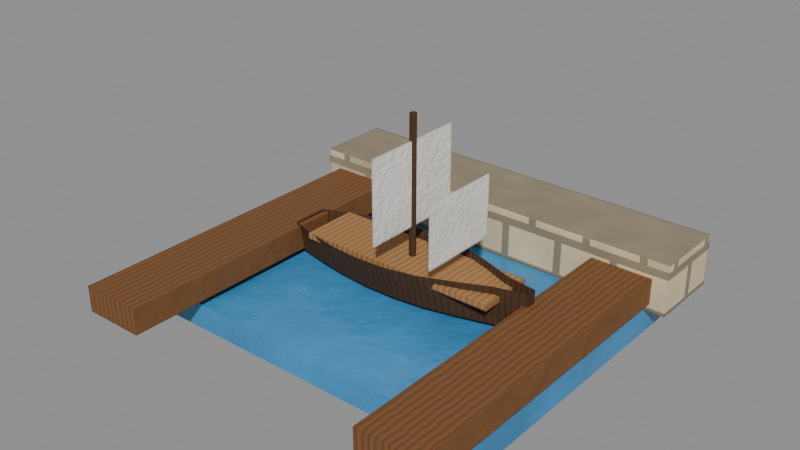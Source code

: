 # Source: building_seaport.blend  (saved by Blender 5.2.44; exported with 4.5.12 LTS)
import bpy
from mathutils import Matrix  # noqa: F401  (used for matrix-valued properties, if any)

bpy.ops.wm.read_factory_settings(use_empty=True)
scene = bpy.context.scene
scene.name = 'building_seaport'

# ---- materials (node trees are filled in below, after node groups)
mat_water0 = bpy.data.materials.new('water0')
mat_stone1 = bpy.data.materials.new('stone1')
mat_wood2 = bpy.data.materials.new('wood2')
mat_woodd3 = bpy.data.materials.new('woodD3')
mat_woodl4 = bpy.data.materials.new('woodL4')
mat_white5_001 = bpy.data.materials.new('white5.001')

# ---- material node trees
mat_water0.use_nodes = True; mat_water0.node_tree.nodes.clear()
_N = mat_water0.node_tree.nodes; _L = mat_water0.node_tree.links
n0 = _N.new('ShaderNodeTexCoord'); n0.name = 'Texture Coordinate'; n0.location = (0, 0)
n1 = _N.new('ShaderNodeOutputMaterial'); n1.name = 'Material Output'; n1.location = (0, 0)
n2 = _N.new('ShaderNodeBsdfPrincipled'); n2.name = 'Principled BSDF'; n2.location = (0, 0)
n2.inputs[2].default_value = 0.12
n2.inputs[10].default_value = 0.005
n2.inputs[13].default_value = 0.3
n3 = _N.new('ShaderNodeTexNoise'); n3.name = 'Noise Texture'; n3.location = (0, 0)
n3.width = 160
n3.inputs[2].default_value = 3.5
n3.inputs[3].default_value = 3.0
n3.inputs[8].default_value = 1.0
n4 = _N.new('ShaderNodeMapRange'); n4.name = 'Map Range'; n4.location = (0, 0)
n4.inputs[1].default_value = 0.3
n4.inputs[2].default_value = 0.7
n5 = _N.new('ShaderNodeMix'); n5.name = 'Mix'; n5.location = (0, 0)
n5.data_type = 'RGBA'
n5.inputs[6].default_value = (0.04076, 0.2287, 0.4631, 1.0)
n5.inputs[7].default_value = (0.05716, 0.3207, 0.6494, 1.0)
n6 = _N.new('ShaderNodeTexNoise'); n6.name = 'Noise Texture.001'; n6.location = (0, 0)
n6.width = 160
n6.inputs[2].default_value = 22.0
n6.inputs[4].default_value = 0.55
n7 = _N.new('ShaderNodeBump'); n7.name = 'Bump'; n7.location = (0, 0)
n7.inputs[0].default_value = 0.35
n7.inputs[1].default_value = 0.01
_L.new(n0.outputs[3], n3.inputs[0])
_L.new(n3.outputs[0], n4.inputs[0])
_L.new(n4.outputs[0], n5.inputs[0])
_L.new(n0.outputs[3], n6.inputs[0])
_L.new(n5.outputs[2], n2.inputs[0])
_L.new(n6.outputs[0], n7.inputs[3])
_L.new(n7.outputs[0], n2.inputs[5])
_L.new(n2.outputs[0], n1.inputs[0])
n1.is_active_output = True
mat_stone1.use_nodes = True; mat_stone1.node_tree.nodes.clear()
_N = mat_stone1.node_tree.nodes; _L = mat_stone1.node_tree.links
n0 = _N.new('ShaderNodeTexCoord'); n0.name = 'Texture Coordinate'; n0.location = (0, 0)
n1 = _N.new('ShaderNodeOutputMaterial'); n1.name = 'Material Output'; n1.location = (0, 0)
n2 = _N.new('ShaderNodeBsdfPrincipled'); n2.name = 'Principled BSDF'; n2.location = (0, 0)
n2.inputs[2].default_value = 0.85
n2.inputs[10].default_value = 0.005
n2.inputs[13].default_value = 0.3
n3 = _N.new('ShaderNodeSeparateXYZ'); n3.name = 'Separate XYZ'; n3.location = (0, 0)
n4 = _N.new('ShaderNodeSeparateXYZ'); n4.name = 'Separate XYZ.001'; n4.location = (0, 0)
n5 = _N.new('ShaderNodeMath'); n5.name = 'Math'; n5.location = (0, 0)
n5.operation = 'ABSOLUTE'
n6 = _N.new('ShaderNodeMath'); n6.name = 'Math.001'; n6.location = (0, 0)
n6.operation = 'MULTIPLY'
n7 = _N.new('ShaderNodeMath'); n7.name = 'Math.002'; n7.location = (0, 0)
n7.operation = 'ABSOLUTE'
n8 = _N.new('ShaderNodeMath'); n8.name = 'Math.003'; n8.location = (0, 0)
n8.operation = 'MULTIPLY'
n9 = _N.new('ShaderNodeMath'); n9.name = 'Math.004'; n9.location = (0, 0)
n10 = _N.new('ShaderNodeCombineXYZ'); n10.name = 'Combine XYZ'; n10.location = (0, 0)
n11 = _N.new('ShaderNodeTexBrick'); n11.name = 'Brick Texture'; n11.location = (0, 0)
n11.width = 180
n11.inputs[1].default_value = (0.7666, 0.6412, 0.4168, 1.0)
n11.inputs[2].default_value = (0.5089, 0.4265, 0.2789, 1.0)
n11.inputs[3].default_value = (0.2918, 0.2454, 0.162, 1.0)
n11.inputs[4].default_value = 4.4
n11.inputs[5].default_value = 0.035
n11.inputs[9].default_value = 0.35
n12 = _N.new('ShaderNodeTexNoise'); n12.name = 'Noise Texture'; n12.location = (0, 0)
n12.width = 160
n12.inputs[2].default_value = 11.0
n12.inputs[3].default_value = 3.0
n12.inputs[4].default_value = 0.55
n13 = _N.new('ShaderNodeMapRange'); n13.name = 'Map Range'; n13.location = (0, 0)
n13.inputs[1].default_value = 0.3
n13.inputs[2].default_value = 0.7
n13.inputs[3].default_value = 0.86
n13.inputs[4].default_value = 1.1
n14 = _N.new('ShaderNodeMix'); n14.name = 'Mix'; n14.location = (0, 0)
n14.data_type = 'RGBA'
n14.blend_type = 'MULTIPLY'
n14.inputs[0].default_value = 1.0
n15 = _N.new('ShaderNodeBump'); n15.name = 'Bump'; n15.location = (0, 0)
n15.inputs[0].default_value = 0.35
n15.inputs[1].default_value = 0.01
n16 = _N.new('ShaderNodeBevel'); n16.name = 'Bevel'; n16.location = (0, 0)
n16.samples = 3
n16.inputs[0].default_value = 0.007
_L.new(n0.outputs[3], n3.inputs[0])
_L.new(n0.outputs[1], n4.inputs[0])
_L.new(n4.outputs[1], n5.inputs[0])
_L.new(n3.outputs[0], n6.inputs[0])
_L.new(n5.outputs[0], n6.inputs[1])
_L.new(n4.outputs[0], n7.inputs[0])
_L.new(n3.outputs[1], n8.inputs[0])
_L.new(n7.outputs[0], n8.inputs[1])
_L.new(n6.outputs[0], n9.inputs[0])
_L.new(n8.outputs[0], n9.inputs[1])
_L.new(n9.outputs[0], n10.inputs[0])
_L.new(n3.outputs[2], n10.inputs[1])
_L.new(n10.outputs[0], n11.inputs[0])
_L.new(n0.outputs[3], n12.inputs[0])
_L.new(n12.outputs[0], n13.inputs[0])
_L.new(n11.outputs[0], n14.inputs[6])
_L.new(n13.outputs[0], n14.inputs[7])
_L.new(n14.outputs[2], n2.inputs[0])
_L.new(n11.outputs[1], n15.inputs[3])
_L.new(n15.outputs[0], n16.inputs[1])
_L.new(n16.outputs[0], n2.inputs[5])
_L.new(n2.outputs[0], n1.inputs[0])
n1.is_active_output = True
mat_wood2.use_nodes = True; mat_wood2.node_tree.nodes.clear()
_N = mat_wood2.node_tree.nodes; _L = mat_wood2.node_tree.links
n0 = _N.new('ShaderNodeTexCoord'); n0.name = 'Texture Coordinate'; n0.location = (0, 0)
n1 = _N.new('ShaderNodeOutputMaterial'); n1.name = 'Material Output'; n1.location = (0, 0)
n2 = _N.new('ShaderNodeBsdfPrincipled'); n2.name = 'Principled BSDF'; n2.location = (0, 0)
n2.inputs[2].default_value = 0.8
n2.inputs[10].default_value = 0.005
n2.inputs[13].default_value = 0.3
n3 = _N.new('ShaderNodeTexWave'); n3.name = 'Wave Texture'; n3.location = (0, 0)
n3.width = 160
n3.inputs[1].default_value = 26.0
n3.inputs[2].default_value = 2.5
n4 = _N.new('ShaderNodeMapRange'); n4.name = 'Map Range'; n4.location = (0, 0)
n4.inputs[4].default_value = 0.45
n5 = _N.new('ShaderNodeMix'); n5.name = 'Mix'; n5.location = (0, 0)
n5.data_type = 'RGBA'
n5.inputs[6].default_value = (0.2086, 0.09084, 0.0319, 1.0)
n5.inputs[7].default_value = (0.1502, 0.06541, 0.02297, 1.0)
n6 = _N.new('ShaderNodeMath'); n6.name = 'Math'; n6.location = (0, 0)
n6.operation = 'MULTIPLY'
n7 = _N.new('ShaderNodeBump'); n7.name = 'Bump'; n7.location = (0, 0)
n7.inputs[0].default_value = 0.35
n7.inputs[1].default_value = 0.01
n8 = _N.new('ShaderNodeBevel'); n8.name = 'Bevel'; n8.location = (0, 0)
n8.samples = 3
n8.inputs[0].default_value = 0.004
_L.new(n0.outputs[3], n3.inputs[0])
_L.new(n3.outputs[1], n4.inputs[0])
_L.new(n4.outputs[0], n5.inputs[0])
_L.new(n3.outputs[1], n6.inputs[0])
_L.new(n5.outputs[2], n2.inputs[0])
_L.new(n6.outputs[0], n7.inputs[3])
_L.new(n7.outputs[0], n8.inputs[1])
_L.new(n8.outputs[0], n2.inputs[5])
_L.new(n2.outputs[0], n1.inputs[0])
n1.is_active_output = True
mat_woodd3.use_nodes = True; mat_woodd3.node_tree.nodes.clear()
_N = mat_woodd3.node_tree.nodes; _L = mat_woodd3.node_tree.links
n0 = _N.new('ShaderNodeTexCoord'); n0.name = 'Texture Coordinate'; n0.location = (0, 0)
n1 = _N.new('ShaderNodeOutputMaterial'); n1.name = 'Material Output'; n1.location = (0, 0)
n2 = _N.new('ShaderNodeBsdfPrincipled'); n2.name = 'Principled BSDF'; n2.location = (0, 0)
n2.inputs[2].default_value = 0.85
n2.inputs[10].default_value = 0.005
n2.inputs[13].default_value = 0.3
n3 = _N.new('ShaderNodeTexWave'); n3.name = 'Wave Texture'; n3.location = (0, 0)
n3.width = 160
n3.inputs[1].default_value = 26.0
n3.inputs[2].default_value = 2.5
n4 = _N.new('ShaderNodeMapRange'); n4.name = 'Map Range'; n4.location = (0, 0)
n4.inputs[4].default_value = 0.45
n5 = _N.new('ShaderNodeMix'); n5.name = 'Mix'; n5.location = (0, 0)
n5.data_type = 'RGBA'
n5.inputs[6].default_value = (0.07819, 0.03689, 0.016, 1.0)
n5.inputs[7].default_value = (0.05629, 0.02656, 0.01152, 1.0)
n6 = _N.new('ShaderNodeMath'); n6.name = 'Math'; n6.location = (0, 0)
n6.operation = 'MULTIPLY'
n7 = _N.new('ShaderNodeBump'); n7.name = 'Bump'; n7.location = (0, 0)
n7.inputs[0].default_value = 0.35
n7.inputs[1].default_value = 0.01
n8 = _N.new('ShaderNodeBevel'); n8.name = 'Bevel'; n8.location = (0, 0)
n8.samples = 3
n8.inputs[0].default_value = 0.004
_L.new(n0.outputs[3], n3.inputs[0])
_L.new(n3.outputs[1], n4.inputs[0])
_L.new(n4.outputs[0], n5.inputs[0])
_L.new(n3.outputs[1], n6.inputs[0])
_L.new(n5.outputs[2], n2.inputs[0])
_L.new(n6.outputs[0], n7.inputs[3])
_L.new(n7.outputs[0], n8.inputs[1])
_L.new(n8.outputs[0], n2.inputs[5])
_L.new(n2.outputs[0], n1.inputs[0])
n1.is_active_output = True
mat_woodl4.use_nodes = True; mat_woodl4.node_tree.nodes.clear()
_N = mat_woodl4.node_tree.nodes; _L = mat_woodl4.node_tree.links
n0 = _N.new('ShaderNodeTexCoord'); n0.name = 'Texture Coordinate'; n0.location = (0, 0)
n1 = _N.new('ShaderNodeOutputMaterial'); n1.name = 'Material Output'; n1.location = (0, 0)
n2 = _N.new('ShaderNodeBsdfPrincipled'); n2.name = 'Principled BSDF'; n2.location = (0, 0)
n2.inputs[2].default_value = 0.8
n2.inputs[10].default_value = 0.005
n2.inputs[13].default_value = 0.3
n3 = _N.new('ShaderNodeTexWave'); n3.name = 'Wave Texture'; n3.location = (0, 0)
n3.width = 160
n3.inputs[1].default_value = 26.0
n3.inputs[2].default_value = 2.5
n4 = _N.new('ShaderNodeMapRange'); n4.name = 'Map Range'; n4.location = (0, 0)
n4.inputs[4].default_value = 0.45
n5 = _N.new('ShaderNodeMix'); n5.name = 'Mix'; n5.location = (0, 0)
n5.data_type = 'RGBA'
n5.inputs[6].default_value = (0.4179, 0.2122, 0.08022, 1.0)
n5.inputs[7].default_value = (0.3009, 0.1528, 0.05776, 1.0)
n6 = _N.new('ShaderNodeMath'); n6.name = 'Math'; n6.location = (0, 0)
n6.operation = 'MULTIPLY'
n7 = _N.new('ShaderNodeBump'); n7.name = 'Bump'; n7.location = (0, 0)
n7.inputs[0].default_value = 0.35
n7.inputs[1].default_value = 0.01
n8 = _N.new('ShaderNodeBevel'); n8.name = 'Bevel'; n8.location = (0, 0)
n8.samples = 3
n8.inputs[0].default_value = 0.004
_L.new(n0.outputs[3], n3.inputs[0])
_L.new(n3.outputs[1], n4.inputs[0])
_L.new(n4.outputs[0], n5.inputs[0])
_L.new(n3.outputs[1], n6.inputs[0])
_L.new(n5.outputs[2], n2.inputs[0])
_L.new(n6.outputs[0], n7.inputs[3])
_L.new(n7.outputs[0], n8.inputs[1])
_L.new(n8.outputs[0], n2.inputs[5])
_L.new(n2.outputs[0], n1.inputs[0])
n1.is_active_output = True
mat_white5_001.use_nodes = True; mat_white5_001.node_tree.nodes.clear()
_N = mat_white5_001.node_tree.nodes; _L = mat_white5_001.node_tree.links
n0 = _N.new('ShaderNodeTexCoord'); n0.name = 'Texture Coordinate'; n0.location = (0, 0)
n1 = _N.new('ShaderNodeOutputMaterial'); n1.name = 'Material Output'; n1.location = (0, 0)
n2 = _N.new('ShaderNodeBsdfPrincipled'); n2.name = 'Principled BSDF'; n2.location = (0, 0)
n2.inputs[2].default_value = 0.7
n2.inputs[10].default_value = 0.005
n2.inputs[13].default_value = 0.3
n3 = _N.new('ShaderNodeTexNoise'); n3.name = 'Noise Texture'; n3.location = (0, 0)
n3.width = 160
n3.inputs[2].default_value = 9.0
n3.inputs[3].default_value = 3.0
n3.inputs[4].default_value = 0.55
n4 = _N.new('ShaderNodeMapRange'); n4.name = 'Map Range'; n4.location = (0, 0)
n4.inputs[1].default_value = 0.3
n4.inputs[2].default_value = 0.7
n5 = _N.new('ShaderNodeMix'); n5.name = 'Mix'; n5.location = (0, 0)
n5.data_type = 'RGBA'
n5.inputs[6].default_value = (0.811, 0.7887, 0.7381, 1.0)
n5.inputs[7].default_value = (0.9677, 0.9411, 0.8807, 1.0)
n6 = _N.new('ShaderNodeTexNoise'); n6.name = 'Noise Texture.001'; n6.location = (0, 0)
n6.width = 160
n6.inputs[2].default_value = 80.0
n6.inputs[4].default_value = 0.55
n7 = _N.new('ShaderNodeBump'); n7.name = 'Bump'; n7.location = (0, 0)
n7.inputs[0].default_value = 0.35
n7.inputs[1].default_value = 0.01
n8 = _N.new('ShaderNodeBevel'); n8.name = 'Bevel'; n8.location = (0, 0)
n8.samples = 3
n8.inputs[0].default_value = 0.006
_L.new(n0.outputs[3], n3.inputs[0])
_L.new(n3.outputs[0], n4.inputs[0])
_L.new(n4.outputs[0], n5.inputs[0])
_L.new(n0.outputs[3], n6.inputs[0])
_L.new(n5.outputs[2], n2.inputs[0])
_L.new(n6.outputs[0], n7.inputs[3])
_L.new(n7.outputs[0], n8.inputs[1])
_L.new(n8.outputs[0], n2.inputs[5])
_L.new(n2.outputs[0], n1.inputs[0])
n1.is_active_output = True

# ---- meshes
me_m_188 = bpy.data.meshes.new('m.188')
me_m_188.from_pydata([(-0.35, -0.275, -0.05), (0.35, -0.275, -0.05), (0.35, -0.275, 0.0), (-0.35, -0.275, 0.0), (0.35, -0.275, -0.05), (0.35, 0.275, -0.05), (0.35, 0.275, 0.0), (0.35, -0.275, 0.0), (0.35, 0.275, -0.05), (-0.35, 0.275, -0.05), (-0.35, 0.275, 0.0), (0.35, 0.275, 0.0), (-0.35, 0.275, -0.05), (-0.35, -0.275, -0.05), (-0.35, -0.275, 0.0), (-0.35, 0.275, 0.0), (-0.35, 0.275, -0.05), (0.35, 0.275, -0.05), (0.35, -0.275, -0.05), (-0.35, -0.275, -0.05), (-0.35, -0.275, 0.0), (0.35, -0.275, 0.0), (0.35, 0.275, 0.0), (-0.35, 0.275, 0.0)], [], [(0, 1, 2, 3), (4, 5, 6, 7), (8, 9, 10, 11), (12, 13, 14, 15), (16, 17, 18, 19), (20, 21, 22, 23)])
_uv = me_m_188.uv_layers.new(name='UVMap')
_uv.uv.foreach_set('vector', [-0.35, -0.05, 0.35, -0.05, 0.35, 0.0, -0.35, 0.0, -0.275, -0.05, 0.275, -0.05, 0.275, 0.0, -0.275, 0.0, 0.35, -0.05, -0.35, -0.05, -0.35, 0.0, 0.35, 0.0, 0.275, -0.05, -0.275, -0.05, -0.275, 0.0, 0.275, 0.0, -0.35, 0.275, 0.35, 0.275, 0.35, -0.275, -0.35, -0.275, -0.35, -0.275, 0.35, -0.275, 0.35, 0.275, -0.35, 0.275])
me_m_188.materials.append(mat_water0)
me_m_188.update()
me_m_189 = bpy.data.meshes.new('m.189')
me_m_189.from_pydata([(-0.39, 0.205, 0.0), (0.39, 0.205, 0.0), (0.39, 0.205, 0.1), (-0.39, 0.205, 0.1), (0.39, 0.205, 0.0), (0.39, 0.355, 0.0), (0.39, 0.355, 0.1), (0.39, 0.205, 0.1), (0.39, 0.355, 0.0), (-0.39, 0.355, 0.0), (-0.39, 0.355, 0.1), (0.39, 0.355, 0.1), (-0.39, 0.355, 0.0), (-0.39, 0.205, 0.0), (-0.39, 0.205, 0.1), (-0.39, 0.355, 0.1), (-0.39, 0.355, 0.0), (0.39, 0.355, 0.0), (0.39, 0.205, 0.0), (-0.39, 0.205, 0.0), (-0.39, 0.205, 0.1), (0.39, 0.205, 0.1), (0.39, 0.355, 0.1), (-0.39, 0.355, 0.1)], [], [(0, 1, 2, 3), (4, 5, 6, 7), (8, 9, 10, 11), (12, 13, 14, 15), (16, 17, 18, 19), (20, 21, 22, 23)])
_uv = me_m_189.uv_layers.new(name='UVMap')
_uv.uv.foreach_set('vector', [-0.39, 0.0, 0.39, 0.0, 0.39, 0.1, -0.39, 0.1, 0.205, 0.0, 0.355, 0.0, 0.355, 0.1, 0.205, 0.1, 0.39, 0.0, -0.39, 0.0, -0.39, 0.1, 0.39, 0.1, 0.355, 0.0, 0.205, 0.0, 0.205, 0.1, 0.355, 0.1, -0.39, 0.355, 0.39, 0.355, 0.39, 0.205, -0.39, 0.205, -0.39, 0.205, 0.39, 0.205, 0.39, 0.355, -0.39, 0.355])
me_m_189.materials.append(mat_stone1)
me_m_189.update()
me_m_190 = bpy.data.meshes.new('m.190')
me_m_190.from_pydata([(-0.36, -0.425, 0.015), (-0.24, -0.425, 0.015), (-0.24, -0.425, 0.065), (-0.36, -0.425, 0.065), (-0.24, -0.425, 0.015), (-0.24, 0.225, 0.015), (-0.24, 0.225, 0.065), (-0.24, -0.425, 0.065), (-0.24, 0.225, 0.015), (-0.36, 0.225, 0.015), (-0.36, 0.225, 0.065), (-0.24, 0.225, 0.065), (-0.36, 0.225, 0.015), (-0.36, -0.425, 0.015), (-0.36, -0.425, 0.065), (-0.36, 0.225, 0.065), (-0.36, 0.225, 0.015), (-0.24, 0.225, 0.015), (-0.24, -0.425, 0.015), (-0.36, -0.425, 0.015), (-0.36, -0.425, 0.065), (-0.24, -0.425, 0.065), (-0.24, 0.225, 0.065), (-0.36, 0.225, 0.065), (0.24, -0.425, 0.015), (0.36, -0.425, 0.015), (0.36, -0.425, 0.065), (0.24, -0.425, 0.065), (0.36, -0.425, 0.015), (0.36, 0.225, 0.015), (0.36, 0.225, 0.065), (0.36, -0.425, 0.065), (0.36, 0.225, 0.015), (0.24, 0.225, 0.015), (0.24, 0.225, 0.065), (0.36, 0.225, 0.065), (0.24, 0.225, 0.015), (0.24, -0.425, 0.015), (0.24, -0.425, 0.065), (0.24, 0.225, 0.065), (0.24, 0.225, 0.015), (0.36, 0.225, 0.015), (0.36, -0.425, 0.015), (0.24, -0.425, 0.015), (0.24, -0.425, 0.065), (0.36, -0.425, 0.065), (0.36, 0.225, 0.065), (0.24, 0.225, 0.065)], [], [(0, 1, 2, 3), (4, 5, 6, 7), (8, 9, 10, 11), (12, 13, 14, 15), (16, 17, 18, 19), (20, 21, 22, 23), (24, 25, 26, 27), (28, 29, 30, 31), (32, 33, 34, 35), (36, 37, 38, 39), (40, 41, 42, 43), (44, 45, 46, 47)])
_uv = me_m_190.uv_layers.new(name='UVMap')
_uv.uv.foreach_set('vector', [-0.36, 0.015, -0.24, 0.015, -0.24, 0.065, -0.36, 0.065, -0.425, 0.015, 0.225, 0.015, 0.225, 0.065, -0.425, 0.065, -0.24, 0.015, -0.36, 0.015, -0.36, 0.065, -0.24, 0.065, 0.225, 0.015, -0.425, 0.015, -0.425, 0.065, 0.225, 0.065, -0.36, 0.225, -0.24, 0.225, -0.24, -0.425, -0.36, -0.425, -0.36, -0.425, -0.24, -0.425, -0.24, 0.225, -0.36, 0.225, 0.24, 0.015, 0.36, 0.015, 0.36, 0.065, 0.24, 0.065, -0.425, 0.015, 0.225, 0.015, 0.225, 0.065, -0.425, 0.065, 0.36, 0.015, 0.24, 0.015, 0.24, 0.065, 0.36, 0.065, 0.225, 0.015, -0.425, 0.015, -0.425, 0.065, 0.225, 0.065, 0.24, 0.225, 0.36, 0.225, 0.36, -0.425, 0.24, -0.425, 0.24, -0.425, 0.36, -0.425, 0.36, 0.225, 0.24, 0.225])
me_m_190.materials.append(mat_wood2)
me_m_190.update()
me_m_191 = bpy.data.meshes.new('m.191')
me_m_191.from_pydata([(-0.25, -0.03613, 0.07), (-0.25, -0.02529, 0.01), (-0.1875, -0.03922, 0.01), (-0.1875, -0.05604, 0.0725), (-0.25, -0.02529, 0.01), (-0.25, 0.02529, 0.01), (-0.1875, 0.03922, 0.01), (-0.1875, -0.03922, 0.01), (-0.25, 0.02529, 0.01), (-0.25, 0.03613, 0.07), (-0.1875, 0.05604, 0.0725), (-0.1875, 0.03922, 0.01), (-0.1875, -0.05604, 0.0725), (-0.1875, -0.03922, 0.01), (-0.125, -0.04987, 0.01), (-0.125, -0.07124, 0.075), (-0.1875, -0.03922, 0.01), (-0.1875, 0.03922, 0.01), (-0.125, 0.04987, 0.01), (-0.125, -0.04987, 0.01), (-0.1875, 0.03922, 0.01), (-0.1875, 0.05604, 0.0725), (-0.125, 0.07124, 0.075), (-0.125, 0.04987, 0.01), (-0.125, -0.07124, 0.075), (-0.125, -0.04987, 0.01), (-0.0625, -0.05543, 0.01), (-0.0625, -0.07919, 0.0775), (-0.125, -0.04987, 0.01), (-0.125, 0.04987, 0.01), (-0.0625, 0.05543, 0.01), (-0.0625, -0.05543, 0.01), (-0.125, 0.04987, 0.01), (-0.125, 0.07124, 0.075), (-0.0625, 0.07919, 0.0775), (-0.0625, 0.05543, 0.01), (-0.0625, -0.07919, 0.0775), (-0.0625, -0.05543, 0.01), (0.0, -0.05499, 0.01), (0.0, -0.07856, 0.08), (-0.0625, -0.05543, 0.01), (-0.0625, 0.05543, 0.01), (0.0, 0.05499, 0.01), (0.0, -0.05499, 0.01), (-0.0625, 0.05543, 0.01), (-0.0625, 0.07919, 0.0775), (0.0, 0.07856, 0.08), (0.0, 0.05499, 0.01), (0.0, -0.07856, 0.08), (0.0, -0.05499, 0.01), (0.0625, -0.04775, 0.01), (0.0625, -0.06821, 0.0825), (0.0, -0.05499, 0.01), (0.0, 0.05499, 0.01), (0.0625, 0.04775, 0.01), (0.0625, -0.04775, 0.01), (0.0, 0.05499, 0.01), (0.0, 0.07856, 0.08), (0.0625, 0.06821, 0.0825), (0.0625, 0.04775, 0.01), (0.0625, -0.06821, 0.0825), (0.0625, -0.04775, 0.01), (0.125, -0.0326, 0.01), (0.125, -0.04657, 0.085), (0.0625, -0.04775, 0.01), (0.0625, 0.04775, 0.01), (0.125, 0.0326, 0.01), (0.125, -0.0326, 0.01), (0.0625, 0.04775, 0.01), (0.0625, 0.06821, 0.0825), (0.125, 0.04657, 0.085), (0.125, 0.0326, 0.01), (0.125, -0.04657, 0.085), (0.125, -0.0326, 0.01), (0.1875, -0.01534, 0.01), (0.1875, -0.02191, 0.0875), (0.125, -0.0326, 0.01), (0.125, 0.0326, 0.01), (0.1875, 0.01534, 0.01), (0.1875, -0.01534, 0.01), (0.125, 0.0326, 0.01), (0.125, 0.04657, 0.085), (0.1875, 0.02191, 0.0875), (0.1875, 0.01534, 0.01), (0.1875, -0.02191, 0.0875), (0.1875, -0.01534, 0.01), (0.25, -0.006899, 0.01), (0.25, -0.009856, 0.09), (0.1875, -0.01534, 0.01), (0.1875, 0.01534, 0.01), (0.25, 0.006899, 0.01), (0.25, -0.006899, 0.01), (0.1875, 0.01534, 0.01), (0.1875, 0.02191, 0.0875), (0.25, 0.009856, 0.09), (0.25, 0.006899, 0.01), (-0.25, 0.03613, 0.07), (-0.25, 0.02529, 0.01), (-0.25, -0.02529, 0.01), (-0.25, -0.03613, 0.07), (0.25, -0.009856, 0.09), (0.25, -0.006899, 0.01), (0.25, 0.006899, 0.01), (0.25, 0.009856, 0.09), (0.007, 0.0, 0.06), (0.002163, 0.006657, 0.06), (0.002163, 0.006657, 0.34), (0.007, 0.0, 0.34), (0.002163, 0.006657, 0.06), (-0.005663, 0.004114, 0.06), (-0.005663, 0.004114, 0.34), (0.002163, 0.006657, 0.34), (-0.005663, 0.004114, 0.06), (-0.005663, -0.004114, 0.06), (-0.005663, -0.004114, 0.34), (-0.005663, 0.004114, 0.34), (-0.005663, -0.004114, 0.06), (0.002163, -0.006657, 0.06), (0.002163, -0.006657, 0.34), (-0.005663, -0.004114, 0.34), (0.002163, -0.006657, 0.06), (0.007, 0.0, 0.06), (0.007, 0.0, 0.34), (0.002163, -0.006657, 0.34), (0.002163, -0.006657, 0.06), (-0.005663, -0.004114, 0.06), (-0.005663, 0.004114, 0.06), (0.002163, 0.006657, 0.06), (0.007, 0.0, 0.06), (0.007, 0.0, 0.34), (0.002163, 0.006657, 0.34), (-0.005663, 0.004114, 0.34), (-0.005663, -0.004114, 0.34), (0.002163, -0.006657, 0.34)], [], [(0, 1, 2, 3), (4, 5, 6, 7), (8, 9, 10, 11), (12, 13, 14, 15), (16, 17, 18, 19), (20, 21, 22, 23), (24, 25, 26, 27), (28, 29, 30, 31), (32, 33, 34, 35), (36, 37, 38, 39), (40, 41, 42, 43), (44, 45, 46, 47), (48, 49, 50, 51), (52, 53, 54, 55), (56, 57, 58, 59), (60, 61, 62, 63), (64, 65, 66, 67), (68, 69, 70, 71), (72, 73, 74, 75), (76, 77, 78, 79), (80, 81, 82, 83), (84, 85, 86, 87), (88, 89, 90, 91), (92, 93, 94, 95), (96, 97, 98, 99), (100, 101, 102, 103), (104, 105, 106, 107), (108, 109, 110, 111), (112, 113, 114, 115), (116, 117, 118, 119), (120, 121, 122, 123), (124, 125, 126, 127, 128), (129, 130, 131, 132, 133)])
me_m_191.polygons.foreach_set('use_smooth', [0, 0, 0, 0, 0, 0, 0, 0, 0, 0, 0, 0, 0, 0, 0, 0, 0, 0, 0, 0, 0, 0, 0, 0, 0, 0, 1, 1, 1, 1, 1, 0, 0])
_uv = me_m_191.uv_layers.new(name='UVMap')
_uv.uv.foreach_set('vector', [0.07, -0.25, 0.01, -0.25, 0.01, -0.1875, 0.0725, -0.1875, -0.25, -0.02529, -0.25, 0.02529, -0.1875, 0.03922, -0.1875, -0.03922, 0.01, -0.25, 0.07, -0.25, 0.0725, -0.1875, 0.01, -0.1875, -0.1875, 0.0725, -0.1875, 0.01, -0.125, 0.01, -0.125, 0.075, -0.1875, -0.03922, -0.1875, 0.03922, -0.125, 0.04987, -0.125, -0.04987, -0.1875, 0.01, -0.1875, 0.0725, -0.125, 0.075, -0.125, 0.01, -0.125, 0.075, -0.125, 0.01, -0.0625, 0.01, -0.0625, 0.0775, -0.125, -0.04987, -0.125, 0.04987, -0.0625, 0.05543, -0.0625, -0.05543, -0.125, 0.01, -0.125, 0.075, -0.0625, 0.0775, -0.0625, 0.01, -0.0625, 0.0775, -0.0625, 0.01, 0.0, 0.01, 0.0, 0.08, -0.0625, -0.05543, -0.0625, 0.05543, 0.0, 0.05499, 0.0, -0.05499, -0.0625, 0.01, -0.0625, 0.0775, 0.0, 0.08, 0.0, 0.01, 0.0, 0.08, 0.0, 0.01, 0.0625, 0.01, 0.0625, 0.0825, 0.0, -0.05499, 0.0, 0.05499, 0.0625, 0.04775, 0.0625, -0.04775, 0.0, 0.01, 0.0, 0.08, 0.0625, 0.0825, 0.0625, 0.01, 0.0825, 0.0625, 0.01, 0.0625, 0.01, 0.125, 0.085, 0.125, 0.0625, -0.04775, 0.0625, 0.04775, 0.125, 0.0326, 0.125, -0.0326, 0.01, 0.0625, 0.0825, 0.0625, 0.085, 0.125, 0.01, 0.125, 0.085, 0.125, 0.01, 0.125, 0.01, 0.1875, 0.0875, 0.1875, 0.125, -0.0326, 0.125, 0.0326, 0.1875, 0.01534, 0.1875, -0.01534, 0.01, 0.125, 0.085, 0.125, 0.0875, 0.1875, 0.01, 0.1875, 0.0875, 0.1875, 0.01, 0.1875, 0.01, 0.25, 0.09, 0.25, 0.1875, -0.01534, 0.1875, 0.01534, 0.25, 0.006899, 0.25, -0.006899, 0.01, 0.1875, 0.0875, 0.1875, 0.09, 0.25, 0.01, 0.25, 0.03613, 0.07, 0.02529, 0.01, -0.02529, 0.01, -0.03613, 0.07, -0.009856, 0.09, -0.006899, 0.01, 0.006899, 0.01, 0.009856, 0.09, 0.06, 0.0, 0.06, 0.006657, 0.34, 0.006657, 0.34, 0.0, 0.06, 0.002163, 0.06, -0.005663, 0.34, -0.005663, 0.34, 0.002163, 0.004114, 0.06, -0.004114, 0.06, -0.004114, 0.34, 0.004114, 0.34, 0.06, -0.005663, 0.06, 0.002163, 0.34, 0.002163, 0.34, -0.005663, 0.06, -0.006657, 0.06, 0.0, 0.34, 0.0, 0.34, -0.006657, 0.002163, -0.006657, -0.005663, -0.004114, -0.005663, 0.004114, 0.002163, 0.006657, 0.007, 0.0, 0.0, 0.007, 0.006657, 0.002163, 0.004114, -0.005663, -0.004114, -0.005663, -0.006657, 0.002163])
me_m_191.materials.append(mat_woodd3)
me_m_191.update()
me_m_192 = bpy.data.meshes.new('m.192')
me_m_192.from_pydata([(-0.2, -0.056, 0.06), (0.2, -0.056, 0.06), (0.2, -0.056, 0.072), (-0.2, -0.056, 0.072), (0.2, -0.056, 0.06), (0.2, 0.056, 0.06), (0.2, 0.056, 0.072), (0.2, -0.056, 0.072), (0.2, 0.056, 0.06), (-0.2, 0.056, 0.06), (-0.2, 0.056, 0.072), (0.2, 0.056, 0.072), (-0.2, 0.056, 0.06), (-0.2, -0.056, 0.06), (-0.2, -0.056, 0.072), (-0.2, 0.056, 0.072), (-0.2, 0.056, 0.06), (0.2, 0.056, 0.06), (0.2, -0.056, 0.06), (-0.2, -0.056, 0.06), (-0.2, -0.056, 0.072), (0.2, -0.056, 0.072), (0.2, 0.056, 0.072), (-0.2, 0.056, 0.072)], [], [(0, 1, 2, 3), (4, 5, 6, 7), (8, 9, 10, 11), (12, 13, 14, 15), (16, 17, 18, 19), (20, 21, 22, 23)])
_uv = me_m_192.uv_layers.new(name='UVMap')
_uv.uv.foreach_set('vector', [-0.2, 0.06, 0.2, 0.06, 0.2, 0.072, -0.2, 0.072, -0.056, 0.06, 0.056, 0.06, 0.056, 0.072, -0.056, 0.072, 0.2, 0.06, -0.2, 0.06, -0.2, 0.072, 0.2, 0.072, 0.056, 0.06, -0.056, 0.06, -0.056, 0.072, 0.056, 0.072, -0.2, 0.056, 0.2, 0.056, 0.2, -0.056, -0.2, -0.056, -0.2, -0.056, 0.2, -0.056, 0.2, 0.056, -0.2, 0.056])
me_m_192.materials.append(mat_woodl4)
me_m_192.update()
me_m_193 = bpy.data.meshes.new('m.193')
me_m_193.from_pydata([(-0.002, -0.104, 0.13), (0.002, -0.104, 0.13), (0.002, -0.104, 0.29), (-0.002, -0.104, 0.29), (0.002, -0.104, 0.13), (0.002, 0.104, 0.13), (0.002, 0.104, 0.29), (0.002, -0.104, 0.29), (0.002, 0.104, 0.13), (-0.002, 0.104, 0.13), (-0.002, 0.104, 0.29), (0.002, 0.104, 0.29), (-0.002, 0.104, 0.13), (-0.002, -0.104, 0.13), (-0.002, -0.104, 0.29), (-0.002, 0.104, 0.29), (-0.002, 0.104, 0.13), (0.002, 0.104, 0.13), (0.002, -0.104, 0.13), (-0.002, -0.104, 0.13), (-0.002, -0.104, 0.29), (0.002, -0.104, 0.29), (0.002, 0.104, 0.29), (-0.002, 0.104, 0.29), (0.098, -0.08, 0.11), (0.102, -0.08, 0.11), (0.102, -0.08, 0.23), (0.098, -0.08, 0.23), (0.102, -0.08, 0.11), (0.102, 0.08, 0.11), (0.102, 0.08, 0.23), (0.102, -0.08, 0.23), (0.102, 0.08, 0.11), (0.098, 0.08, 0.11), (0.098, 0.08, 0.23), (0.102, 0.08, 0.23), (0.098, 0.08, 0.11), (0.098, -0.08, 0.11), (0.098, -0.08, 0.23), (0.098, 0.08, 0.23), (0.098, 0.08, 0.11), (0.102, 0.08, 0.11), (0.102, -0.08, 0.11), (0.098, -0.08, 0.11), (0.098, -0.08, 0.23), (0.102, -0.08, 0.23), (0.102, 0.08, 0.23), (0.098, 0.08, 0.23)], [], [(0, 1, 2, 3), (4, 5, 6, 7), (8, 9, 10, 11), (12, 13, 14, 15), (16, 17, 18, 19), (20, 21, 22, 23), (24, 25, 26, 27), (28, 29, 30, 31), (32, 33, 34, 35), (36, 37, 38, 39), (40, 41, 42, 43), (44, 45, 46, 47)])
_uv = me_m_193.uv_layers.new(name='UVMap')
_uv.uv.foreach_set('vector', [-0.002, 0.13, 0.002, 0.13, 0.002, 0.29, -0.002, 0.29, -0.104, 0.13, 0.104, 0.13, 0.104, 0.29, -0.104, 0.29, 0.002, 0.13, -0.002, 0.13, -0.002, 0.29, 0.002, 0.29, 0.104, 0.13, -0.104, 0.13, -0.104, 0.29, 0.104, 0.29, -0.002, 0.104, 0.002, 0.104, 0.002, -0.104, -0.002, -0.104, -0.002, -0.104, 0.002, -0.104, 0.002, 0.104, -0.002, 0.104, 0.098, 0.11, 0.102, 0.11, 0.102, 0.23, 0.098, 0.23, -0.08, 0.11, 0.08, 0.11, 0.08, 0.23, -0.08, 0.23, 0.102, 0.11, 0.098, 0.11, 0.098, 0.23, 0.102, 0.23, 0.08, 0.11, -0.08, 0.11, -0.08, 0.23, 0.08, 0.23, 0.098, 0.08, 0.102, 0.08, 0.102, -0.08, 0.098, -0.08, 0.098, -0.08, 0.102, -0.08, 0.102, 0.08, 0.098, 0.08])
me_m_193.materials.append(mat_white5_001)
me_m_193.update()

# ---- objects
ob_building_seaport_water0_00 = bpy.data.objects.new('building_seaport_water0_00', me_m_188)
ob_building_seaport_stone1_01 = bpy.data.objects.new('building_seaport_stone1_01', me_m_189)
ob_building_seaport_wood2_02 = bpy.data.objects.new('building_seaport_wood2_02', me_m_190)
ob_building_seaport_woodd3_03 = bpy.data.objects.new('building_seaport_woodD3_03', me_m_191)
ob_building_seaport_woodl4_04 = bpy.data.objects.new('building_seaport_woodL4_04', me_m_192)
ob_building_seaport_white5_001_05 = bpy.data.objects.new('building_seaport_white5.001_05', me_m_193)
ob_building_seaport = bpy.data.objects.new('building_seaport', None)

# ---- transforms, parenting, visibility, modifiers, constraints
ob_building_seaport_water0_00.parent = ob_building_seaport
ob_building_seaport_water0_00.location = (0.0, 0.0, 0.0)
ob_building_seaport_stone1_01.parent = ob_building_seaport
ob_building_seaport_stone1_01.location = (0.0, 0.0, 0.0)
ob_building_seaport_wood2_02.parent = ob_building_seaport
ob_building_seaport_wood2_02.location = (0.0, 0.0, 0.0)
ob_building_seaport_woodd3_03.parent = ob_building_seaport
ob_building_seaport_woodd3_03.location = (0.0, 0.0, 0.0)
ob_building_seaport_woodl4_04.parent = ob_building_seaport
ob_building_seaport_woodl4_04.location = (0.0, 0.0, 0.0)
ob_building_seaport_white5_001_05.parent = ob_building_seaport
ob_building_seaport_white5_001_05.location = (0.0, 0.0, 0.0)
ob_building_seaport.location = (0.0, 0.0, 0.0)

# ---- collection membership
scene.collection.objects.link(ob_building_seaport_water0_00)
scene.collection.objects.link(ob_building_seaport_stone1_01)
scene.collection.objects.link(ob_building_seaport_wood2_02)
scene.collection.objects.link(ob_building_seaport_woodd3_03)
scene.collection.objects.link(ob_building_seaport_woodl4_04)
scene.collection.objects.link(ob_building_seaport_white5_001_05)
scene.collection.objects.link(ob_building_seaport)

# ---- scene / render settings (as saved in the file)
scene.frame_start = 1; scene.frame_end = 250; scene.frame_set(1)
scene.render.engine = 'BLENDER_EEVEE_NEXT'
scene.render.image_settings.exr_codec = 'NONE'
scene.render.use_bake_clear = False
scene.render.bake_margin = 0
scene.render.bake_bias = 0.0
scene.render.bake_samples = 0
scene.render.simplify_subdivision_render = 0
scene.render.simplify_child_particles_render = 0.0
scene.render.compositor_device = 'GPU'
scene.eevee.use_volume_custom_range = False
scene.eevee.gtao_distance = 0.0
scene.eevee.use_fast_gi = False
scene.eevee.fast_gi_thickness_near = 0.1
scene.eevee.fast_gi_thickness_far = 0.0
scene.eevee.ray_tracing_options.screen_trace_thickness = 0.1
bpy.context.view_layer.update()

# ---- added for rendering (the .blend has no active camera and no usable light): camera, sun + grey world if the file has none
cam_auto = bpy.data.cameras.new('AutoCamera')
cam_auto.lens = 50.0
cam_auto.sensor_width = 36.0
cam_auto.clip_end = 1000.0
ob_auto_camera = bpy.data.objects.new('AutoCamera', cam_auto)
scene.collection.objects.link(ob_auto_camera)
ob_auto_camera.location = (1.08251, -1.33402, 1.01101)
ob_auto_camera.rotation_euler = (1.09748, -7.21219e-08, 0.694738)
scene.camera = ob_auto_camera
light_auto_sun = bpy.data.lights.new('AutoSun', 'SUN')
light_auto_sun.energy = 3.0
light_auto_sun.angle = 0.0523599
ob_auto_sun = bpy.data.objects.new('AutoSun', light_auto_sun)
scene.collection.objects.link(ob_auto_sun)
ob_auto_sun.rotation_euler = (0.872665, 0.174533, 0.523599)
if scene.world is None:
    world_auto = bpy.data.worlds.new('AutoWorld')
    world_auto.color = (0.3, 0.3, 0.3)
    scene.world = world_auto
bpy.context.view_layer.update()

